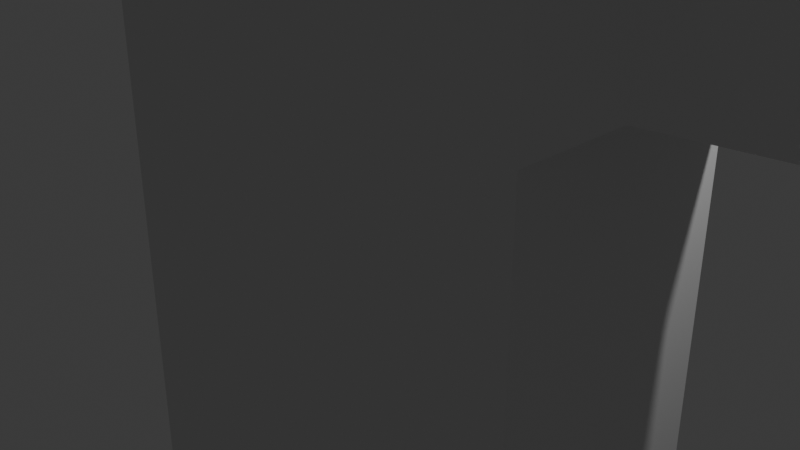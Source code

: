 # Source: Grandpa1.blend  (saved by Blender 4.5.91; exported with 4.5.12 LTS)
import bpy
from mathutils import Matrix  # noqa: F401  (used for matrix-valued properties, if any)

bpy.ops.wm.read_factory_settings(use_empty=True)
scene = bpy.context.scene
scene.name = 'Scene'

# ---- collections
col_collection = bpy.data.collections.new('Collection'); scene.collection.children.link(col_collection)

# ---- world
world_world = bpy.data.worlds.new('World'); scene.world = world_world
world_world.use_nodes = True; world_world.node_tree.nodes.clear()
_N = world_world.node_tree.nodes; _L = world_world.node_tree.links
n0 = _N.new('ShaderNodeOutputWorld'); n0.name = 'World Output'; n0.location = (200, 100)
n1 = _N.new('ShaderNodeBackground'); n1.name = 'Background'; n1.location = (-200, 100)
n1.inputs[0].default_value = (0.05088, 0.05088, 0.05088, 1.0)
_L.new(n1.outputs[0], n0.inputs[0])
n0.is_active_output = True
world_world.color = (0.05088, 0.05088, 0.05088)
world_world.sun_shadow_jitter_overblur = 0.0

# ---- cameras
cam_camera = bpy.data.cameras.new('Camera')
cam_camera.clip_end = 100.0
cam_camera.ortho_scale = 7.314

# ---- lights
light_light = bpy.data.lights.new('Light', 'POINT')
light_light.energy = 1000.0
light_light.shadow_soft_size = 0.1

# ---- meshes
me_cube_001 = bpy.data.meshes.new('Cube.001')
me_cube_001.from_pydata([(-0.3221, -0.6398, -1.206), (-1.0, -1.0, 1.0), (-0.3221, 0.6398, -1.206), (-1.0, 1.0, 1.0), (0.3221, -0.6398, -1.206), (1.0, -1.0, 1.0), (0.3221, 0.6398, -1.206), (1.0, 1.0, 1.0), (-1.0, 1.0, -1.0), (-1.0, -1.0, -1.0), (1.0, 1.0, -1.0), (1.0, -1.0, -1.0), (-0.3221, 0.6398, -1.206), (-0.3221, -0.6398, -1.206), (0.3221, 0.6398, -1.206), (0.3221, -0.6398, -1.206), (-0.3221, 0.6398, -1.351), (-0.3221, -0.6398, -1.351), (0.3221, 0.6398, -1.351), (0.3221, -0.6398, -1.351), (-0.5472, 1.087, -1.463), (-0.5472, -1.087, -1.463), (0.5472, 1.087, -1.463), (0.5472, -1.087, -1.463), (-0.5472, 1.087, -2.116), (-0.5472, -1.087, -2.116), (0.5472, 1.087, -2.116), (0.5472, -1.087, -2.116), (-0.2272, 0.4515, -2.236), (-0.2272, -0.4515, -2.236), (0.2272, 0.4515, -2.236), (0.2272, -0.4515, -2.236), (-1.0, -1.0, -0.4257), (-1.0, 1.0, -0.4257), (1.0, 1.0, -0.4257), (1.0, -1.0, -0.4257), (1.218, 0.6751, -0.519), (1.218, 0.6751, -0.9067), (1.218, -0.6751, -0.9067), (1.218, -0.6751, -0.519), (4.2, 0.3987, -0.6312), (4.2, 0.3987, -0.7944), (4.2, -0.3987, -0.7944), (4.2, -0.3987, -0.6312)], [], [(32, 1, 3, 33), (33, 3, 7, 34), (34, 7, 5, 35), (35, 5, 1, 32), (6, 4, 15, 14), (7, 3, 1, 5), (2, 0, 9, 8), (6, 2, 8, 10), (4, 6, 10, 11), (0, 4, 11, 9), (13, 12, 16, 17), (0, 2, 12, 13), (4, 0, 13, 15), (2, 6, 14, 12), (19, 17, 21, 23), (15, 13, 17, 19), (12, 14, 18, 16), (14, 15, 19, 18), (23, 21, 25, 27), (16, 18, 22, 20), (18, 19, 23, 22), (17, 16, 20, 21), (26, 27, 31, 30), (20, 22, 26, 24), (22, 23, 27, 26), (21, 20, 24, 25), (28, 30, 31, 29), (25, 24, 28, 29), (27, 25, 29, 31), (24, 26, 30, 28), (11, 35, 32, 9), (35, 11, 38, 39), (8, 33, 34, 10), (9, 32, 33, 8), (36, 39, 43, 40), (11, 10, 37, 38), (34, 35, 39, 36), (10, 34, 36, 37), (41, 40, 43, 42), (38, 37, 41, 42), (39, 38, 42, 43), (37, 36, 40, 41)])
_uv = me_cube_001.uv_layers.new(name='UVMap')
_uv.uv.foreach_set('vector', [0.4468, 0.0, 0.625, 0.0, 0.625, 0.25, 0.4468, 0.25, 0.4468, 0.25, 0.625, 0.25, 0.625, 0.5, 0.4468, 0.5, 0.4468, 0.5, 0.625, 0.5, 0.625, 0.75, 0.4468, 0.75, 0.4468, 0.75, 0.625, 0.75, 0.625, 1.0, 0.4468, 1.0, 0.33, 0.545, 0.33, 0.705, 0.33, 0.705, 0.33, 0.545, 0.625, 0.5, 0.875, 0.5, 0.875, 0.75, 0.625, 0.75, 0.17, 0.545, 0.17, 0.705, 0.125, 0.75, 0.125, 0.5, 0.33, 0.545, 0.17, 0.545, 0.125, 0.5, 0.375, 0.5, 0.33, 0.705, 0.33, 0.545, 0.375, 0.5, 0.375, 0.75, 0.17, 0.705, 0.33, 0.705, 0.375, 0.75, 0.125, 0.75, 0.17, 0.705, 0.17, 0.545, 0.17, 0.545, 0.17, 0.705, 0.17, 0.705, 0.17, 0.545, 0.17, 0.545, 0.17, 0.705, 0.33, 0.705, 0.17, 0.705, 0.17, 0.705, 0.33, 0.705, 0.17, 0.545, 0.33, 0.545, 0.33, 0.545, 0.17, 0.545, 0.33, 0.705, 0.17, 0.705, 0.17, 0.705, 0.33, 0.705, 0.33, 0.705, 0.17, 0.705, 0.17, 0.705, 0.33, 0.705, 0.17, 0.545, 0.33, 0.545, 0.33, 0.545, 0.17, 0.545, 0.33, 0.545, 0.33, 0.705, 0.33, 0.705, 0.33, 0.545, 0.33, 0.705, 0.17, 0.705, 0.17, 0.705, 0.33, 0.705, 0.17, 0.545, 0.33, 0.545, 0.33, 0.545, 0.17, 0.545, 0.33, 0.545, 0.33, 0.705, 0.33, 0.705, 0.33, 0.545, 0.17, 0.705, 0.17, 0.545, 0.17, 0.545, 0.17, 0.705, 0.33, 0.545, 0.33, 0.705, 0.33, 0.705, 0.33, 0.545, 0.17, 0.545, 0.33, 0.545, 0.33, 0.545, 0.17, 0.545, 0.33, 0.545, 0.33, 0.705, 0.33, 0.705, 0.33, 0.545, 0.17, 0.705, 0.17, 0.545, 0.17, 0.545, 0.17, 0.705, 0.17, 0.545, 0.33, 0.545, 0.33, 0.705, 0.17, 0.705, 0.17, 0.705, 0.17, 0.545, 0.17, 0.545, 0.17, 0.705, 0.33, 0.705, 0.17, 0.705, 0.17, 0.705, 0.33, 0.705, 0.17, 0.545, 0.33, 0.545, 0.33, 0.545, 0.17, 0.545, 0.375, 0.75, 0.4468, 0.75, 0.4468, 1.0, 0.375, 1.0, 0.4468, 0.75, 0.375, 0.75, 0.375, 0.75, 0.4468, 0.75, 0.375, 0.25, 0.4468, 0.25, 0.4468, 0.5, 0.375, 0.5, 0.375, 0.0, 0.4468, 0.0, 0.4468, 0.25, 0.375, 0.25, 0.4468, 0.5, 0.4468, 0.75, 0.4468, 0.75, 0.4468, 0.5, 0.375, 0.75, 0.375, 0.5, 0.375, 0.5, 0.375, 0.75, 0.4468, 0.5, 0.4468, 0.75, 0.4468, 0.75, 0.4468, 0.5, 0.375, 0.5, 0.4468, 0.5, 0.4468, 0.5, 0.375, 0.5, 0.375, 0.5, 0.4468, 0.5, 0.4468, 0.75, 0.375, 0.75, 0.375, 0.75, 0.375, 0.5, 0.375, 0.5, 0.375, 0.75, 0.4468, 0.75, 0.375, 0.75, 0.375, 0.75, 0.4468, 0.75, 0.375, 0.5, 0.4468, 0.5, 0.4468, 0.5, 0.375, 0.5])
me_cube_001.update()

# ---- objects
ob_light = bpy.data.objects.new('Light', light_light)
ob_camera = bpy.data.objects.new('Camera', cam_camera)
ob_cube = bpy.data.objects.new('Cube', me_cube_001)

# ---- transforms, parenting, visibility, modifiers, constraints
ob_light.location = (4.076, 1.005, 5.904)
ob_light.rotation_euler = (0.6503, 0.05522, 1.866)
ob_light.lock_rotations_4d = False
ob_light.empty_display_type = 'ARROWS'
ob_light.color = (0.0, 0.0, 0.0, 0.0)
ob_light.lineart.crease_threshold = 0.0
ob_camera.location = (7.359, -6.926, 4.958)
ob_camera.rotation_euler = (1.109, 0.0, 0.8149)
ob_camera.lock_rotations_4d = False
ob_camera.empty_display_type = 'ARROWS'
ob_camera.color = (0.0, 0.0, 0.0, 0.0)
ob_camera.display_type = 'WIRE'
ob_camera.lineart.crease_threshold = 0.0
ob_cube.location = (0.0, 0.0, 0.0)
ob_cube.scale = (2.668, -1.358, -4.205)

# ---- collection membership
col_collection.objects.link(ob_light)
col_collection.objects.link(ob_camera)
col_collection.objects.link(ob_cube)

# ---- scene / render settings (as saved in the file)
scene.camera = ob_camera
scene.frame_start = 1; scene.frame_end = 250; scene.frame_set(71)
scene.render.engine = 'BLENDER_EEVEE_NEXT'
bpy.context.view_layer.update()
